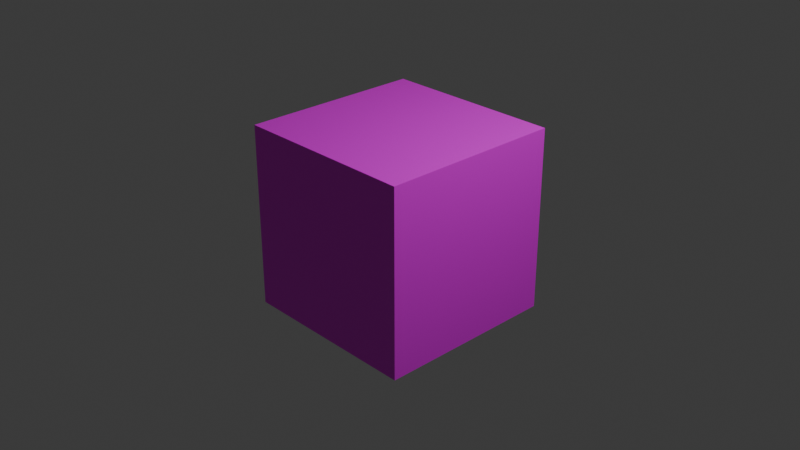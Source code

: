 # Source: untitled.blend  (saved by Blender 4.0.36; exported with 4.5.12 LTS)
import bpy
from mathutils import Matrix  # noqa: F401  (used for matrix-valued properties, if any)

bpy.ops.wm.read_factory_settings(use_empty=True)
scene = bpy.context.scene
scene.name = 'Scene'

# ---- collections
col_collection = bpy.data.collections.new('Collection'); scene.collection.children.link(col_collection)

# ---- images (referenced by path relative to the original .blend; pixels are not part of the script)
import os
ASSET_DIR = os.environ.get("B2B_ASSET_DIR", "")  # directory of the original .blend (textures are referenced by path, not embedded)
HERE = os.path.dirname(os.path.abspath(__file__))  # packed textures are extracted next to this script under _unpacked/

def load_image(name, relpath, width, height, colorspace="sRGB"):
    """Load a texture the original file referenced (path relative to the .blend, or extracted next to this script)."""
    p = next((c for c in (os.path.join(HERE, relpath), os.path.join(ASSET_DIR, relpath)) if relpath and os.path.exists(c)), "")
    if p:
        img = bpy.data.images.load(p, check_existing=True)
        img.name = name
    else:  # same state as the original file: an image datablock whose file is absent (Cycles renders it pink)
        img = bpy.data.images.new(name, width, height)
        img.source = "FILE"
        img.filepath = "//" + (relpath or name)
    img.colorspace_settings.name = colorspace
    return img
img_brothinkhepregnant_png = load_image('broThinkhePregnant.png', 'broThinkhePregnant.png', 1024, 1024, 'sRGB')

# ---- materials (node trees are filled in below, after node groups)
mat_material = bpy.data.materials.new('Material')
mat_material.use_transparent_shadow = False

# ---- material node trees
mat_material.use_nodes = True; mat_material.node_tree.nodes.clear()
_N = mat_material.node_tree.nodes; _L = mat_material.node_tree.links
n0 = _N.new('ShaderNodeBsdfPrincipled'); n0.name = 'Principled BSDF'; n0.location = (10, 300)
n0.inputs[3].default_value = 1.45
n1 = _N.new('ShaderNodeOutputMaterial'); n1.name = 'Material Output'; n1.location = (300, 300)
n2 = _N.new('ShaderNodeTexImage'); n2.name = 'Image Texture'; n2.location = (-280, 280)
n2.image = img_brothinkhepregnant_png
_L.new(n0.outputs[0], n1.inputs[0])
_L.new(n2.outputs[0], n0.inputs[0])
n1.is_active_output = True

# ---- world
world_world = bpy.data.worlds.new('World'); scene.world = world_world
world_world.use_nodes = True; world_world.node_tree.nodes.clear()
_N = world_world.node_tree.nodes; _L = world_world.node_tree.links
n0 = _N.new('ShaderNodeOutputWorld'); n0.name = 'World Output'; n0.location = (300, 300)
n1 = _N.new('ShaderNodeBackground'); n1.name = 'Background'; n1.location = (10, 300)
n1.inputs[0].default_value = (0.05088, 0.05088, 0.05088, 1.0)
_L.new(n1.outputs[0], n0.inputs[0])
n0.is_active_output = True
world_world.color = (0.05088, 0.05088, 0.05088)
world_world.use_sun_shadow = False
world_world.sun_shadow_jitter_overblur = 0.0

# ---- cameras
cam_camera = bpy.data.cameras.new('Camera')
cam_camera.clip_end = 100.0
cam_camera.ortho_scale = 7.314

# ---- lights
light_light = bpy.data.lights.new('Light', 'POINT')
light_light.transmission_factor = 0.0
light_light.use_soft_falloff = False
light_light.energy = 1000.0
light_light.shadow_soft_size = 0.1
light_light.shadow_maximum_resolution = 0.006
light_light.use_absolute_resolution = True

# ---- meshes
me_cube = bpy.data.meshes.new('Cube')
me_cube.from_pydata([(1.0, 1.0, 1.0), (1.0, 1.0, -1.0), (1.0, -1.0, 1.0), (1.0, -1.0, -1.0), (-1.0, 1.0, 1.0), (-1.0, 1.0, -1.0), (-1.0, -1.0, 1.0), (-1.0, -1.0, -1.0)], [], [(0, 4, 6, 2), (3, 2, 6, 7), (7, 6, 4, 5), (5, 1, 3, 7), (1, 0, 2, 3), (5, 4, 0, 1)])
_uv = me_cube.uv_layers.new(name='UVMap')
_uv.uv.foreach_set('vector', [0.7917, 0.3137, 0.937, 0.3282, 0.957, 0.4906, 0.7869, 0.5437, 0.3036, 0.3998, 0.4874, 0.6657, 0.6188, 0.9962, 0.3728, 0.9981, 0.375, 0.0, 0.625, 0.0, 0.6117, 0.2434, 0.3499, 0.233, 0.1714, 0.5083, 0.2083, 0.3626, 0.3036, 0.644, 0.2609, 0.6124, 0.4048, 0.6, 0.272, 0.6479, 0.2585, 0.3884, 0.3868, 0.3626, 0.3499, 0.233, 0.6117, 0.2434, 0.4135, 0.4125, 0.2083, 0.3626])
_ca = me_cube.color_attributes.new('Attribute', 'BYTE_COLOR', 'CORNER')
_ca.data.foreach_set('color', [1.0, 1.0, 1.0, 1.0, 1.0, 1.0, 1.0, 1.0, 1.0, 1.0, 1.0, 1.0, 1.0, 1.0, 1.0, 1.0, 1.0, 1.0, 1.0, 1.0, 1.0, 1.0, 1.0, 1.0, 1.0, 1.0, 1.0, 1.0, 1.0, 1.0, 1.0, 1.0, 1.0, 1.0, 1.0, 1.0, 1.0, 1.0, 1.0, 1.0, 1.0, 1.0, 1.0, 1.0, 1.0, 1.0, 1.0, 1.0, 1.0, 1.0, 1.0, 1.0, 1.0, 1.0, 1.0, 1.0, 1.0, 1.0, 1.0, 1.0, 1.0, 1.0, 1.0, 1.0, 1.0, 1.0, 1.0, 1.0, 1.0, 1.0, 1.0, 1.0, 1.0, 1.0, 1.0, 1.0, 1.0, 1.0, 1.0, 1.0, 1.0, 1.0, 1.0, 1.0, 1.0, 1.0, 1.0, 1.0, 1.0, 1.0, 1.0, 1.0, 1.0, 1.0, 1.0, 1.0])
me_cube.materials.append(mat_material)
me_cube.use_mirror_vertex_groups = False
me_cube.update()

# ---- objects
ob_cube = bpy.data.objects.new('Cube', me_cube)
ob_light = bpy.data.objects.new('Light', light_light)
ob_camera = bpy.data.objects.new('Camera', cam_camera)

# ---- transforms, parenting, visibility, modifiers, constraints
ob_cube.location = (0.0, 0.0, 0.0)
ob_cube.lock_rotations_4d = False
ob_cube.empty_display_type = 'ARROWS'
ob_cube.lineart.crease_threshold = 0.0
ob_light.location = (4.076, 1.005, 5.904)
ob_light.rotation_euler = (0.6503, 0.05522, 1.866)
ob_light.lock_rotations_4d = False
ob_light.empty_display_type = 'ARROWS'
ob_light.color = (0.0, 0.0, 0.0, 0.0)
ob_light.lineart.crease_threshold = 0.0
ob_camera.location = (7.359, -6.926, 4.958)
ob_camera.rotation_euler = (1.109, 0.0, 0.8149)
ob_camera.lock_rotations_4d = False
ob_camera.empty_display_type = 'ARROWS'
ob_camera.color = (0.0, 0.0, 0.0, 0.0)
ob_camera.display_type = 'WIRE'
ob_camera.lineart.crease_threshold = 0.0

# ---- collection membership
col_collection.objects.link(ob_cube)
col_collection.objects.link(ob_light)
col_collection.objects.link(ob_camera)

# ---- scene / render settings (as saved in the file)
scene.camera = ob_camera
scene.frame_start = 1; scene.frame_end = 250; scene.frame_set(0)
scene.render.engine = 'BLENDER_EEVEE_NEXT'
scene.cycles.sampling_pattern = 'TABULATED_SOBOL'
bpy.context.view_layer.update()
